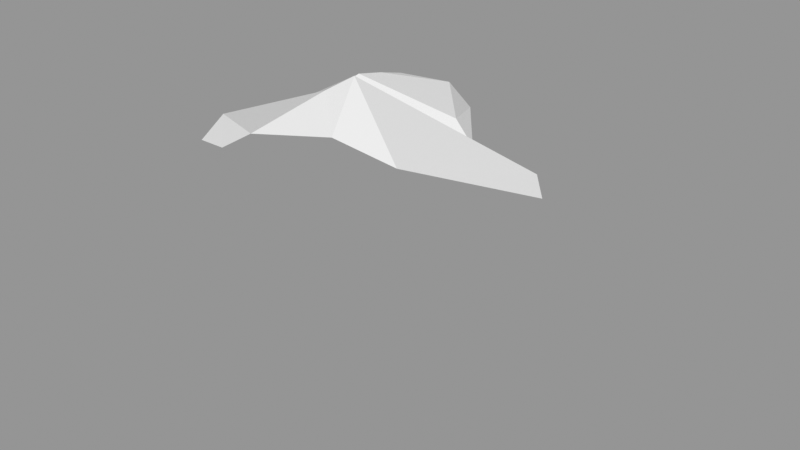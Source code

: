 # Source: Rock_Round_l_2C_02.blend  (saved by Blender 3.0.42; exported with 4.5.12 LTS)
import bpy
from mathutils import Matrix  # noqa: F401  (used for matrix-valued properties, if any)

bpy.ops.wm.read_factory_settings(use_empty=True)
scene = bpy.context.scene
scene.name = 'Scene'

# ---- images (referenced by path relative to the original .blend; pixels are not part of the script)
import os
ASSET_DIR = os.environ.get("B2B_ASSET_DIR", "")  # directory of the original .blend (textures are referenced by path, not embedded)
HERE = os.path.dirname(os.path.abspath(__file__))  # packed textures are extracted next to this script under _unpacked/

def load_image(name, relpath, width, height, colorspace="sRGB"):
    """Load a texture the original file referenced (path relative to the .blend, or extracted next to this script)."""
    p = next((c for c in (os.path.join(HERE, relpath), os.path.join(ASSET_DIR, relpath)) if relpath and os.path.exists(c)), "")
    if p:
        img = bpy.data.images.load(p, check_existing=True)
        img.name = name
    else:  # same state as the original file: an image datablock whose file is absent (Cycles renders it pink)
        img = bpy.data.images.new(name, width, height)
        img.source = "FILE"
        img.filepath = "//" + (relpath or name)
    img.colorspace_settings.name = colorspace
    return img
img_rocks_texture_atlas_1024x1024_png = load_image('Rocks_Texture_Atlas_1024x1024.png', 'Rocks_Texture_Atlas_1024x1024.png', 1024, 1024, 'sRGB')

# ---- materials (node trees are filled in below, after node groups)
mat_rocks_056 = bpy.data.materials.new('Rocks.056')
mat_rocks_056.use_transparent_shadow = False
mat_rocks_056.diffuse_color = (1.0, 1.0, 1.0, 1.0)
mat_rocks_056.roughness = 0.69
mat_rocks_056.specular_intensity = 0.0
mat_material_050 = bpy.data.materials.new('Material.050')
mat_material_050.use_transparent_shadow = False
mat_material_050.roughness = 0.5

# ---- material node trees
mat_rocks_056.use_nodes = True; mat_rocks_056.node_tree.nodes.clear()
_N = mat_rocks_056.node_tree.nodes; _L = mat_rocks_056.node_tree.links
n0 = _N.new('ShaderNodeBsdfPrincipled'); n0.name = 'Principled BSDF'; n0.location = (10, 300)
n0.distribution = 'GGX'
n0.subsurface_method = 'RANDOM_WALK_SKIN'
n0.inputs[2].default_value = 0.69
n0.inputs[3].default_value = 1.45
n0.inputs[4].default_value = 0.0
n0.inputs[13].default_value = 0.0
n1 = _N.new('ShaderNodeOutputMaterial'); n1.name = 'Material Output'; n1.location = (300, 300)
n2 = _N.new('ShaderNodeNormalMap'); n2.name = 'Normal Map'; n2.location = (-300, -300)
n2.label = 'Normal/Map'
n3 = _N.new('ShaderNodeTexImage'); n3.name = 'Image Texture'; n3.location = (-300, 600)
n3.image = img_rocks_texture_atlas_1024x1024_png
_L.new(n0.outputs[0], n1.inputs[0])
_L.new(n2.outputs[0], n0.inputs[5])
_L.new(n3.outputs[0], n0.inputs[0])
n1.is_active_output = True
mat_material_050.use_nodes = True; mat_material_050.node_tree.nodes.clear()
_N = mat_material_050.node_tree.nodes; _L = mat_material_050.node_tree.links
n0 = _N.new('ShaderNodeBsdfPrincipled'); n0.name = 'Principled BSDF'; n0.location = (10, 300)
n0.distribution = 'GGX'
n0.subsurface_method = 'RANDOM_WALK_SKIN'
n0.inputs[3].default_value = 1.45
n0.inputs[27].default_value = (0.0, 0.0, 0.0, 1.0)
n0.inputs[28].default_value = 1.0
n1 = _N.new('ShaderNodeOutputMaterial'); n1.name = 'Material Output'; n1.location = (300, 300)
n2 = _N.new('ShaderNodeNormalMap'); n2.name = 'Normal Map'; n2.location = (-300, -300)
n2.label = 'Normal/Map'
n2.inputs[0].default_value = 0.0
_L.new(n0.outputs[0], n1.inputs[0])
_L.new(n2.outputs[0], n0.inputs[5])
n1.is_active_output = True

# ---- meshes
me_rock_round_l_2c_02_002 = bpy.data.meshes.new('Rock_Round_l_2C_02.002')
me_rock_round_l_2c_02_002.from_pydata([(-0.1991, -0.3671, -1.12), (-0.7876, -0.3671, -1.127), (-1.018, -0.4911, -0.4658), (-0.7041, -0.3953, 0.7986), (-0.1266, -0.3953, 1.028), (0.3448, -0.3953, 0.6795), (0.9781, -0.3953, -0.2145), (0.82, -0.424, -0.5553), (-0.6961, -0.424, 0.2071), (0.2519, -0.4911, -0.6543), (-0.1933, 0.3368, -1.232), (-0.7788, 0.3368, -1.125), (-1.051, 0.1595, -0.4674), (-0.7788, 0.1595, 0.8717), (-0.1211, 0.1595, 1.144), (0.5366, 0.1595, 0.8717), (1.093, 0.1595, -0.2173), (0.8208, 0.1595, -0.5564), (-0.6878, 0.1595, 0.2022), (0.2555, 0.1595, -0.6549), (-0.2378, 0.9511, -0.7968), (-0.5527, 0.9511, -0.7391), (-0.5789, 0.9873, -0.5934), (-0.693, 0.6058, 0.6595), (-0.2052, 0.6058, 0.9526), (-0.443, 1.102, -0.251), (-0.02067, 0.8468, -0.5795), (-0.6852, 0.5711, -1.079), (-0.1987, 0.5711, -1.168), (-0.9936, 0.324, -0.3843), (-0.5868, 0.2487, 0.1483), (-0.05968, 0.2487, 1.017), (-0.7716, 0.2487, 0.7046), (0.4305, 0.4591, 0.9483), (1.004, 0.4382, -0.2002), (0.6985, 0.2965, -0.5592), (0.197, 0.2487, -0.5638), (-0.5599, 1.104, 0.6291), (-0.1487, 1.169, 0.8262), (0.1705, 1.169, 0.622), (-0.4047, 1.104, 0.2905), (-0.6111, 0.7543, -0.8909), (-0.2058, 0.7543, -0.9652), (-0.8094, 0.7543, -0.4122), (0.808, 0.7543, -0.1915), (0.4614, 1.057, 0.5062), (0.6277, 0.7543, -0.416), (0.1573, 0.7543, -0.4979), (-0.4578, 1.057, -0.007474), (-0.04472, 1.309, 0.2234), (-0.1208, 1.252, 0.3535), (-0.6186, 0.6394, 0.8384), (-0.3157, 0.6394, 1.028), (-0.2442, 0.3537, 1.081), (-0.6814, 0.3537, 0.8677), (-0.512, 1.038, 0.8187), (-0.2705, 1.09, 0.8998), (-0.7632, -0.3953, 0.7004), (-0.7556, 0.1595, 0.7006)], [], [(13, 57, 3), (16, 5, 6), (19, 35, 17), (15, 31, 14), (40, 50, 49, 48), (17, 7, 9, 19), (18, 29, 12), (49, 39, 45), (24, 56, 52), (30, 48, 43, 29), (24, 39, 38), (21, 43, 22), (25, 43, 48), (26, 42, 20), (53, 14, 31), (24, 53, 31), (37, 56, 38), (32, 13, 54), (38, 39, 50), (53, 54, 13, 14), (45, 39, 24, 33), (41, 21, 20, 42), (54, 53, 52, 51), (12, 2, 8, 18), (36, 28, 42, 47), (29, 27, 11, 12), (13, 58, 57), (16, 15, 5), (8, 57, 58, 18), (50, 40, 37, 38), (48, 47, 26, 25), (44, 33, 15, 34), (19, 36, 35), (27, 41, 42, 28), (18, 58, 32), (15, 16, 34), (18, 30, 29), (6, 7, 17, 16), (36, 19, 10, 28), (49, 50, 39), (3, 4, 14, 13), (14, 4, 5, 15), (23, 40, 48, 30), (24, 38, 56), (44, 45, 33), (54, 51, 23, 32), (27, 28, 10, 11), (49, 46, 47, 48), (20, 22, 25, 26), (55, 51, 52, 56), (23, 37, 40), (36, 47, 46, 35), (21, 41, 43), (25, 22, 43), (26, 47, 42), (24, 31, 15, 33), (29, 43, 41, 27), (34, 35, 46, 44), (19, 9, 0, 10), (24, 52, 53), (37, 55, 56), (0, 1, 11, 10), (32, 58, 13), (55, 37, 23, 51), (45, 44, 46, 49), (23, 30, 18, 32), (34, 16, 17, 35), (20, 21, 22), (11, 1, 2, 12), (0, 9, 2, 1), (8, 2, 9, 7), (7, 6, 57, 8), (6, 5, 3, 57), (4, 3, 5)])
me_rock_round_l_2c_02_002.polygons.foreach_set('use_smooth', [True] * 74)
me_rock_round_l_2c_02_002.polygons.foreach_set('material_index', [0, 0, 0, 0, 1, 0, 0, 1, 0, 0, 0, 1, 1, 1, 0, 0, 1, 0, 1, 0, 0, 1, 0, 0, 0, 0, 0, 0, 0, 1, 1, 0, 0, 0, 0, 0, 0, 0, 0, 1, 0, 0, 0, 0, 0, 0, 0, 1, 1, 0, 0, 0, 1, 1, 1, 0, 0, 0, 0, 0, 1, 0, 0, 0, 1, 0, 0, 1, 0, 0, 0, 0, 0, 0])
_k = set([(0, 1), (0, 9), (0, 10), (1, 2), (1, 11), (2, 8), (2, 9), (2, 12), (3, 4), (3, 13), (3, 57), (4, 5), (4, 14), (5, 6), (5, 15), (5, 16), (6, 7), (6, 16), (6, 57), (7, 8), (7, 9), (7, 17), (8, 18), (8, 57), (9, 19), (10, 11), (10, 19), (10, 28), (11, 12), (11, 27), (12, 18), (12, 29), (13, 14), (13, 32), (13, 54), (13, 57), (13, 58), (14, 15), (14, 31), (14, 53), (15, 16), (15, 31), (15, 33), (15, 34), (16, 17), (16, 34), (17, 19), (17, 35), (18, 29), (18, 30), (18, 32), (18, 58), (19, 35), (19, 36), (20, 21), (20, 22), (20, 26), (20, 42), (21, 22), (21, 41), (21, 43), (22, 25), (22, 43), (23, 30), (23, 32), (23, 37), (23, 40), (23, 51), (24, 31), (24, 33), (24, 38), (24, 39), (24, 52), (24, 53), (24, 56), (25, 26), (25, 43), (25, 48), (26, 42), (26, 47), (27, 28), (27, 29), (27, 41), (28, 36), (28, 42), (29, 30), (29, 43), (30, 48), (31, 53), (32, 54), (33, 44), (33, 45), (34, 35), (34, 44), (35, 36), (35, 46), (36, 47), (37, 38), (37, 40), (37, 55), (37, 56), (38, 39), (38, 50), (38, 56), (39, 45), (39, 49), (39, 50), (40, 48), (40, 50), (41, 42), (41, 43), (42, 47), (43, 48), (44, 45), (44, 46), (45, 49), (46, 47), (46, 49), (47, 48), (48, 49), (49, 50), (51, 52), (51, 54), (51, 55), (52, 53), (52, 56), (53, 54), (55, 56)])
me_rock_round_l_2c_02_002.attributes.new('sharp_edge', 'BOOLEAN', 'EDGE').data.foreach_set('value', [ (min(e.vertices), max(e.vertices)) in _k for e in me_rock_round_l_2c_02_002.edges])
_uv = me_rock_round_l_2c_02_002.uv_layers.new(name='UVMap')
_uv.uv.foreach_set('vector', [3.326, 7.255, 3.302, 7.192, 3.316, 7.191, 3.606, 7.262, 3.479, 7.176, 3.622, 7.197, 3.717, 7.303, 3.657, 7.295, 3.651, 7.274, 3.477, 7.256, 3.412, 7.266, 3.402, 7.251, 7.395, 1.671, 7.378, 1.636, 7.39, 1.624, 7.435, 1.667, 3.651, 7.274, 3.672, 7.206, 3.746, 7.222, 3.717, 7.303, 3.568, 7.5, 3.485, 7.49, 3.482, 7.468, 7.39, 1.624, 7.339, 1.61, 7.344, 1.567, 3.396, 7.307, 3.386, 7.364, 3.381, 7.308, 3.563, 7.518, 3.509, 7.61, 3.466, 7.544, 3.485, 7.49, 3.396, 7.307, 3.451, 7.38, 3.402, 7.376, 7.522, 1.663, 7.498, 1.714, 7.505, 1.668, 7.465, 1.66, 7.498, 1.714, 7.435, 1.667, 7.499, 1.599, 7.554, 1.616, 7.525, 1.629, 3.389, 7.275, 3.402, 7.251, 3.412, 7.266, 3.396, 7.307, 3.389, 7.275, 3.412, 7.266, 7.359, 1.697, 7.318, 1.672, 7.324, 1.653, 3.31, 7.268, 3.326, 7.255, 3.333, 7.276, 7.324, 1.653, 7.339, 1.61, 7.378, 1.636, 3.389, 7.275, 3.333, 7.276, 3.326, 7.255, 3.402, 7.251, 3.491, 7.366, 3.451, 7.38, 3.396, 7.307, 3.463, 7.288, 7.554, 1.672, 7.522, 1.663, 7.525, 1.629, 7.554, 1.616, 3.333, 7.276, 3.389, 7.275, 3.381, 7.308, 3.339, 7.311, 3.482, 7.468, 3.5, 7.392, 3.592, 7.427, 3.568, 7.5, 3.262, 7.508, 3.352, 7.505, 3.354, 7.537, 3.286, 7.568, 3.485, 7.49, 3.4, 7.499, 3.405, 7.472, 3.482, 7.468, 3.326, 7.255, 3.307, 7.258, 3.302, 7.192, 3.606, 7.262, 3.477, 7.256, 3.479, 7.176, 3.24, 7.197, 3.302, 7.192, 3.307, 7.258, 3.248, 7.269, 7.378, 1.636, 7.395, 1.671, 7.359, 1.697, 7.324, 1.653, 7.435, 1.667, 7.486, 1.574, 7.499, 1.599, 7.465, 1.66, 3.594, 7.338, 3.463, 7.288, 3.477, 7.256, 3.601, 7.293, 3.717, 7.303, 3.716, 7.321, 3.657, 7.295, 3.4, 7.499, 3.405, 7.528, 3.354, 7.537, 3.352, 7.505, 3.248, 7.269, 3.307, 7.258, 3.31, 7.268, 3.477, 7.256, 3.606, 7.262, 3.601, 7.293, 3.568, 7.5, 3.563, 7.518, 3.485, 7.49, 3.622, 7.197, 3.672, 7.206, 3.651, 7.274, 3.606, 7.262, 3.262, 7.508, 3.261, 7.49, 3.347, 7.481, 3.352, 7.505, 7.39, 1.624, 7.378, 1.636, 7.339, 1.61, 3.316, 7.191, 3.398, 7.181, 3.402, 7.251, 3.326, 7.255, 3.402, 7.251, 3.398, 7.181, 3.479, 7.176, 3.477, 7.256, 3.316, 7.311, 3.287, 7.391, 3.249, 7.391, 3.242, 7.285, 3.396, 7.307, 3.402, 7.376, 3.386, 7.364, 3.594, 7.338, 3.491, 7.366, 3.463, 7.288, 3.333, 7.276, 3.339, 7.311, 3.316, 7.311, 3.31, 7.268, 3.4, 7.499, 3.352, 7.505, 3.347, 7.481, 3.405, 7.472, 7.39, 1.624, 7.459, 1.518, 7.486, 1.574, 7.435, 1.667, 7.525, 1.629, 7.505, 1.668, 7.465, 1.66, 7.499, 1.599, 3.353, 7.36, 3.339, 7.311, 3.381, 7.308, 3.386, 7.364, 3.316, 7.311, 3.331, 7.374, 3.287, 7.391, 3.716, 7.321, 3.687, 7.384, 3.63, 7.353, 3.657, 7.295, 7.522, 1.663, 7.554, 1.672, 7.498, 1.714, 7.465, 1.66, 7.505, 1.668, 7.498, 1.714, 3.313, 7.574, 3.286, 7.568, 3.354, 7.537, 3.396, 7.307, 3.412, 7.266, 3.477, 7.256, 3.463, 7.288, 3.485, 7.49, 3.466, 7.544, 3.405, 7.528, 3.4, 7.499, 3.601, 7.293, 3.657, 7.295, 3.63, 7.353, 3.594, 7.338, 3.261, 7.49, 3.24, 7.404, 3.329, 7.399, 3.347, 7.481, 3.396, 7.307, 3.381, 7.308, 3.389, 7.275, 7.359, 1.697, 7.334, 1.699, 7.318, 1.672, 3.329, 7.399, 3.407, 7.392, 3.405, 7.472, 3.347, 7.481, 3.31, 7.268, 3.307, 7.258, 3.326, 7.255, 3.353, 7.36, 3.331, 7.374, 3.316, 7.311, 3.339, 7.311, 7.344, 1.567, 7.427, 1.501, 7.459, 1.518, 7.39, 1.624, 3.316, 7.311, 3.242, 7.285, 3.248, 7.269, 3.31, 7.268, 3.601, 7.293, 3.606, 7.262, 3.651, 7.274, 3.657, 7.295, 7.525, 1.629, 7.522, 1.663, 7.505, 1.668, 3.405, 7.472, 3.407, 7.392, 3.5, 7.392, 3.482, 7.468, 3.852, 7.489, 3.794, 7.544, 3.771, 7.392, 3.852, 7.418, 3.69, 7.431, 3.771, 7.392, 3.794, 7.544, 3.782, 7.612, 3.782, 7.612, 3.741, 7.631, 3.631, 7.423, 3.69, 7.431, 3.741, 7.631, 3.634, 7.556, 3.619, 7.43, 3.631, 7.423, 3.592, 7.5, 3.619, 7.43, 3.634, 7.556])
me_rock_round_l_2c_02_002.materials.append(mat_rocks_056)
me_rock_round_l_2c_02_002.materials.append(mat_material_050)
me_rock_round_l_2c_02_002.use_remesh_fix_poles = True
me_rock_round_l_2c_02_002.use_remesh_preserve_attributes = False
me_rock_round_l_2c_02_002.update()
me_rock_round_l_2c_02_002.normals_split_custom_set([tuple(v) for v in zip(*[iter([-0.8427, -0.1803, 0.5074, -0.8427, -0.1803, 0.5074, -0.8427, -0.1803, 0.5074, 0.8049, -0.1641, 0.5703, 0.8049, -0.1641, 0.5703, 0.8049, -0.1641, 0.5703, 0.1701, 0.1321, -0.9765, 0.1701, 0.1321, -0.9765, 0.1701, 0.1321, -0.9765, 0.2634, 0.7253, 0.636, 0.2634, 0.7253, 0.636, 0.2634, 0.7253, 0.636, -0.4954, 0.8687, -0.00718, -0.4954, 0.8687, -0.00718, -0.4954, 0.8687, -0.00718, -0.4954, 0.8687, -0.00718, 0.1717, -0.001973, -0.9851, 0.1717, -0.001973, -0.9851, 0.1717, -0.001973, -0.9851, 0.1717, -0.001973, -0.9851, -0.8769, 0.06702, 0.4761, -0.8769, 0.06702, 0.4761, -0.8769, 0.06702, 0.4761, 0.3934, 0.9129, 0.1089, 0.3934, 0.9129, 0.1089, 0.3934, 0.9129, 0.1089, 0.5923, 0.1658, 0.7885, 0.5923, 0.1658, 0.7885, 0.5923, 0.1658, 0.7885, -0.7784, 0.28, 0.5619, -0.7784, 0.28, 0.5619, -0.7784, 0.28, 0.5619, -0.7784, 0.28, 0.5619, 0.534, 0.1339, 0.8348, 0.534, 0.1339, 0.8348, 0.534, 0.1339, 0.8348, -0.7824, 0.5568, -0.2791, -0.7824, 0.5568, -0.2791, -0.7824, 0.5568, -0.2791, -0.7062, 0.7026, 0.08769, -0.7062, 0.7026, 0.08769, -0.7062, 0.7026, 0.08769, 0.7168, 0.517, -0.468, 0.7168, 0.517, -0.468, 0.7168, 0.517, -0.468, 0.5345, 0.5485, 0.643, 0.5345, 0.5485, 0.643, 0.5345, 0.5485, 0.643, 0.4743, 0.3397, 0.8122, 0.4743, 0.3397, 0.8122, 0.4743, 0.3397, 0.8122, -0.3227, 0.8618, 0.3914, -0.3227, 0.8618, 0.3914, -0.3227, 0.8618, 0.3914, -0.8743, 0.4429, 0.1984, -0.8743, 0.4429, 0.1984, -0.8743, 0.4429, 0.1984, 0.1148, 0.977, 0.1795, 0.1148, 0.977, 0.1795, 0.1148, 0.977, 0.1795, -0.402, 0.1305, 0.9063, -0.402, 0.1305, 0.9063, -0.402, 0.1305, 0.9063, -0.402, 0.1305, 0.9063, 0.2424, 0.4772, 0.8447, 0.2424, 0.4772, 0.8447, 0.2424, 0.4772, 0.8447, 0.2424, 0.4772, 0.8447, -0.1399, 0.6305, -0.7635, -0.1399, 0.6305, -0.7635, -0.1399, 0.6305, -0.7635, -0.1399, 0.6305, -0.7635, -0.4751, 0.1174, 0.872, -0.4751, 0.1174, 0.872, -0.4751, 0.1174, 0.872, -0.4751, 0.1174, 0.872, -0.8903, -0.01587, 0.4551, -0.8903, -0.01587, 0.4551, -0.8903, -0.01587, 0.4551, -0.8903, -0.01587, 0.4551, 0.8238, 0.2537, -0.507, 0.8238, 0.2537, -0.507, 0.8238, 0.2537, -0.507, 0.8238, 0.2537, -0.507, -0.8767, 0.4127, -0.247, -0.8767, 0.4127, -0.247, -0.8767, 0.4127, -0.247, -0.8767, 0.4127, -0.247, -0.9908, 0.01372, -0.1348, -0.9908, 0.01355, -0.1349, -0.9907, 0.01343, -0.1351, 0.8072, -0.422, 0.4126, 0.8072, -0.422, 0.4126, 0.8072, -0.422, 0.4126, -0.9907, 0.01337, -0.1351, -0.9907, 0.01343, -0.1351, -0.9908, 0.01355, -0.1349, -0.9907, 0.01337, -0.1351, -0.3025, 0.9527, 0.02987, -0.3025, 0.9527, 0.02987, -0.3025, 0.9527, 0.02987, -0.3025, 0.9527, 0.02987, 0.5278, 0.8443, 0.09277, 0.5278, 0.8443, 0.09277, 0.5278, 0.8443, 0.09277, 0.5278, 0.8443, 0.09277, 0.8391, 0.3546, 0.4126, 0.8391, 0.3546, 0.4126, 0.8391, 0.3546, 0.4126, 0.8391, 0.3546, 0.4126, -0.05957, 0.6939, -0.7176, -0.05957, 0.6939, -0.7176, -0.05957, 0.6939, -0.7176, -0.1224, 0.7343, -0.6677, -0.1224, 0.7343, -0.6677, -0.1224, 0.7343, -0.6677, -0.1224, 0.7343, -0.6677, -0.9765, -0.1695, -0.1328, -0.9765, -0.1695, -0.1328, -0.9765, -0.1695, -0.1328, 0.8624, 0.2489, 0.4408, 0.8624, 0.2489, 0.4408, 0.8624, 0.2489, 0.4408, -0.4446, 0.775, 0.4492, -0.4446, 0.775, 0.4492, -0.4446, 0.775, 0.4492, 0.8433, -0.08764, -0.5303, 0.8433, -0.08764, -0.5303, 0.8433, -0.08764, -0.5303, 0.8433, -0.08764, -0.5303, 0.8228, 0.37, -0.4315, 0.8228, 0.37, -0.4315, 0.8228, 0.37, -0.4315, 0.8228, 0.37, -0.4315, -0.06923, 0.9288, 0.3642, -0.06923, 0.9288, 0.3642, -0.06923, 0.9288, 0.3642, -0.3702, -0.1786, 0.9116, -0.3702, -0.1786, 0.9116, -0.3702, -0.1786, 0.9116, -0.3702, -0.1786, 0.9116, 0.4576, -0.3128, 0.8323, 0.4576, -0.3128, 0.8323, 0.4576, -0.3128, 0.8323, 0.4576, -0.3128, 0.8323, -0.9558, 0.2332, -0.1792, -0.9558, 0.2332, -0.1792, -0.9558, 0.2332, -0.1792, -0.9558, 0.2332, -0.1792, 0.4358, 0.1554, 0.8865, 0.4358, 0.1554, 0.8865, 0.4358, 0.1554, 0.8865, 0.9085, 0.2169, 0.3571, 0.9085, 0.2169, 0.3571, 0.9085, 0.2169, 0.3571, -0.9092, 0.2394, 0.3407, -0.9092, 0.2394, 0.3407, -0.9092, 0.2394, 0.3407, -0.9092, 0.2394, 0.3407, -0.1742, 0.257, -0.9506, -0.1742, 0.257, -0.9506, -0.1742, 0.257, -0.9506, -0.1742, 0.257, -0.9506, -0.009212, 0.7914, -0.6112, -0.009212, 0.7914, -0.6112, -0.009212, 0.7914, -0.6112, -0.009212, 0.7914, -0.6112, 0.2445, 0.9542, -0.1727, 0.2445, 0.9542, -0.1727, 0.2445, 0.9542, -0.1727, 0.2445, 0.9542, -0.1727, -0.4512, 0.2312, 0.862, -0.4512, 0.2312, 0.862, -0.4512, 0.2312, 0.862, -0.4512, 0.2312, 0.862, -0.8883, 0.2125, -0.4071, -0.8883, 0.2125, -0.4071, -0.8883, 0.2125, -0.4071, 0.07579, 0.2198, -0.9726, 0.07579, 0.2198, -0.9726, 0.07579, 0.2198, -0.9726, 0.07579, 0.2198, -0.9726, -0.8029, 0.4947, -0.3326, -0.8029, 0.4947, -0.3326, -0.8029, 0.4947, -0.3326, -0.6965, 0.7167, 0.03546, -0.6965, 0.7167, 0.03546, -0.6965, 0.7167, 0.03546, 0.5643, 0.6994, -0.4385, 0.5643, 0.6994, -0.4385, 0.5643, 0.6994, -0.4385, 0.1261, 0.02994, 0.9916, 0.1261, 0.02994, 0.9916, 0.1261, 0.02994, 0.9916, 0.1261, 0.02994, 0.9916, -0.8569, 0.4336, -0.2787, -0.8569, 0.4336, -0.2787, -0.8569, 0.4336, -0.2787, -0.8569, 0.4336, -0.2787, 0.6725, 0.359, -0.6472, 0.6725, 0.359, -0.6472, 0.6725, 0.359, -0.6472, 0.6725, 0.359, -0.6472, 0.7472, -0.06037, -0.6618, 0.7472, -0.06037, -0.6618, 0.7472, -0.06037, -0.6618, 0.7472, -0.06037, -0.6618, 0.6002, 0.2869, 0.7466, 0.6002, 0.2869, 0.7466, 0.6002, 0.2869, 0.7466, -0.3139, 0.869, 0.3824, -0.3139, 0.869, 0.3824, -0.3139, 0.869, 0.3824, -0.08516, -0.07706, -0.9934, -0.08516, -0.07706, -0.9934, -0.08516, -0.07706, -0.9934, -0.08516, -0.07706, -0.9934, -0.9765, -0.1695, -0.1328, -0.9765, -0.1695, -0.1328, -0.9765, -0.1695, -0.1328, -0.9091, 0.2609, 0.3248, -0.9091, 0.2609, 0.3248, -0.9091, 0.2609, 0.3248, -0.9091, 0.2609, 0.3248, 0.4642, 0.8629, -0.1997, 0.4642, 0.8629, -0.1997, 0.4642, 0.8629, -0.1997, 0.4642, 0.8629, -0.1997, -0.906, 0.2977, -0.301, -0.906, 0.2977, -0.301, -0.906, 0.2977, -0.301, -0.906, 0.2977, -0.301, 0.6786, 0.367, -0.6363, 0.6786, 0.367, -0.6363, 0.6786, 0.367, -0.6363, 0.6786, 0.367, -0.6363, -0.04551, 0.9676, -0.2483, -0.04551, 0.9676, -0.2483, -0.04551, 0.9676, -0.2483, -0.933, -0.01705, -0.3594, -0.933, -0.01705, -0.3594, -0.933, -0.01705, -0.3594, -0.933, -0.01705, -0.3594, -0.02064, -0.9773, -0.211, -0.02064, -0.9773, -0.211, -0.02064, -0.9773, -0.211, -0.02064, -0.9773, -0.211, 0.04224, -0.9914, 0.1237, 0.04224, -0.9914, 0.1237, 0.04224, -0.9914, 0.1237, 0.04224, -0.9914, 0.1237, 0.03341, -0.9973, 0.06488, 0.03341, -0.9973, 0.06488, 0.03341, -0.9973, 0.06488, 0.03341, -0.9973, 0.06488, -7.066e-08, -1.0, -3.769e-06, -5.756e-08, -1.0, -3.07e-06, -5.673e-08, -1.0, -3.026e-06, -7.066e-08, -1.0, -3.769e-06, 0.0, -1.0, 0.0, -5.673e-08, -1.0, -3.026e-06, -5.756e-08, -1.0, -3.07e-06])] * 3)])

# ---- objects
ob_rock_round_l_2c_02 = bpy.data.objects.new('Rock_Round_l_2C_02', me_rock_round_l_2c_02_002)

# ---- transforms, parenting, visibility, modifiers, constraints
ob_rock_round_l_2c_02.location = (0.0, 0.0, 0.0)
ob_rock_round_l_2c_02.rotation_euler = (1.571, -0.0, 0.0)
ob_rock_round_l_2c_02.scale = (0.25, 0.25, 0.25)
ob_rock_round_l_2c_02.color = (0.8, 0.8, 0.8, 1.0)

# ---- collection membership
scene.collection.objects.link(ob_rock_round_l_2c_02)

# ---- scene / render settings (as saved in the file)
scene.frame_start = 1; scene.frame_end = 250; scene.frame_set(1)
scene.render.engine = 'BLENDER_EEVEE_NEXT'
scene.cycles.sampling_pattern = 'TABULATED_SOBOL'
scene.cycles.use_light_tree = False
scene.view_settings.view_transform = 'Standard'
bpy.context.view_layer.update()

# ---- added for rendering (the .blend has no active camera and no usable light): camera, sun + grey world if the file has none
cam_auto = bpy.data.cameras.new('AutoCamera')
cam_auto.lens = 50.0
cam_auto.sensor_width = 36.0
cam_auto.clip_end = 1000.0
ob_auto_camera = bpy.data.objects.new('AutoCamera', cam_auto)
scene.collection.objects.link(ob_auto_camera)
ob_auto_camera.location = (0.854698, -1.00832, 0.781805)
ob_auto_camera.rotation_euler = (1.09748, -7.21219e-08, 0.694738)
scene.camera = ob_auto_camera
light_auto_sun = bpy.data.lights.new('AutoSun', 'SUN')
light_auto_sun.energy = 3.0
light_auto_sun.angle = 0.0523599
ob_auto_sun = bpy.data.objects.new('AutoSun', light_auto_sun)
scene.collection.objects.link(ob_auto_sun)
ob_auto_sun.rotation_euler = (0.872665, 0.174533, 0.523599)
if scene.world is None:
    world_auto = bpy.data.worlds.new('AutoWorld')
    world_auto.color = (0.3, 0.3, 0.3)
    scene.world = world_auto
bpy.context.view_layer.update()
